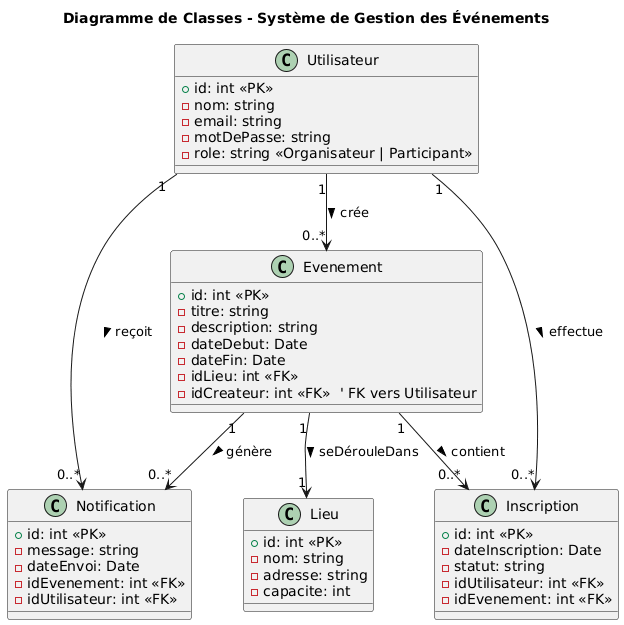

The diagram above was rendered by PlantUML. Its source (embedded in the PNG):
@startuml
title Diagramme de Classes - Système de Gestion des Événements

' ----- Classe Utilisateur -----
class Utilisateur {
    + id: int <<PK>>
    - nom: string
    - email: string
    - motDePasse: string
    - role: string <<Organisateur | Participant>>
}

' ----- Classe Evenement -----
class Evenement {
    + id: int <<PK>>
    - titre: string
    - description: string
    - dateDebut: Date
    - dateFin: Date
    - idLieu: int <<FK>>
    - idCreateur: int <<FK>>  ' FK vers Utilisateur
}

class Lieu {
    + id: int <<PK>>
    - nom: string
    - adresse: string
    - capacite: int
}

class Inscription {
    + id: int <<PK>>
    - dateInscription: Date
    - statut: string
    - idUtilisateur: int <<FK>>
    - idEvenement: int <<FK>>
}

class Notification {
    + id: int <<PK>>
    - message: string
    - dateEnvoi: Date
    - idEvenement: int <<FK>>
    - idUtilisateur: int <<FK>>
}

' ----- Relations -----

' Création d'événement (Organisateur)
Utilisateur "1" --> "0..*" Evenement : crée >

' Un événement se déroule dans un seul lieu
Evenement "1" --> "1" Lieu : seDérouleDans >

' Liason correcte pour participation
Utilisateur "1" --> "0..*" Inscription : effectue >
Evenement "1" --> "0..*" Inscription : contient >

' Notifications
Evenement "1" --> "0..*" Notification : génère >
Utilisateur "1" --> "0..*" Notification : reçoit >
@enduml